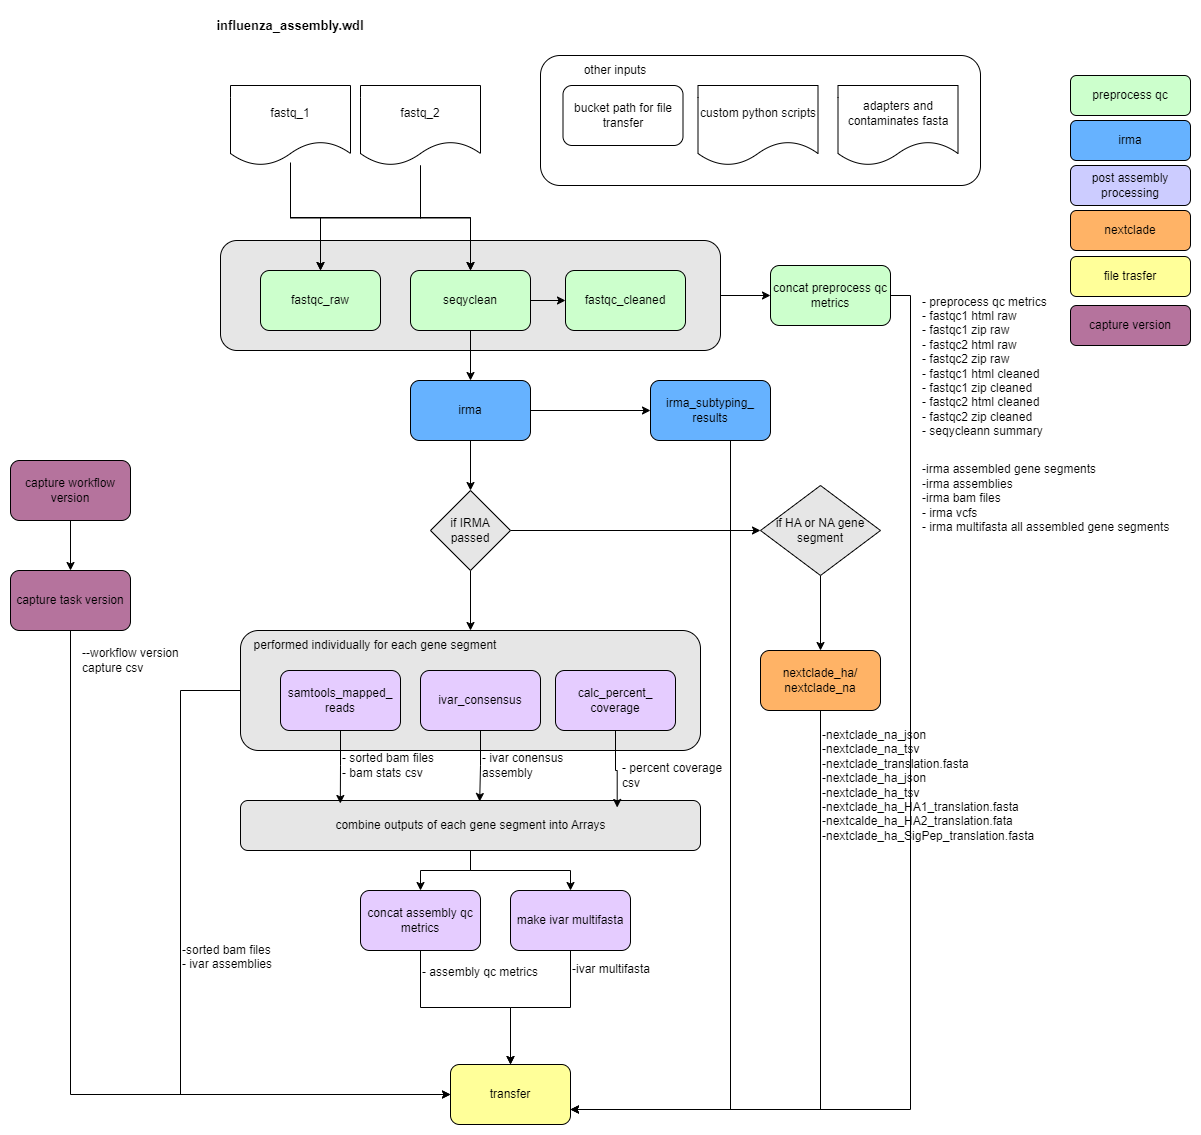

The diagram above was exported from draw.io. Its source (the exported page's mxGraphModel, read from the mxfile embedded in the PNG):
<mxGraphModel dx="2284" dy="738" grid="1" gridSize="10" guides="1" tooltips="1" connect="1" arrows="1" fold="1" page="1" pageScale="1" pageWidth="850" pageHeight="1100" math="0" shadow="0">
  <root>
    <mxCell id="0" />
    <mxCell id="1" parent="0" />
    <mxCell id="QRRXHA_sjK1AmHLr36h0-22" style="edgeStyle=orthogonalEdgeStyle;rounded=0;orthogonalLoop=1;jettySize=auto;html=1;entryX=0.5;entryY=0;entryDx=0;entryDy=0;" parent="1" source="QRRXHA_sjK1AmHLr36h0-15" target="ggyO0KAo76pjYAjJ0Oas-26" edge="1">
      <mxGeometry relative="1" as="geometry" />
    </mxCell>
    <mxCell id="QRRXHA_sjK1AmHLr36h0-23" style="edgeStyle=orthogonalEdgeStyle;rounded=0;orthogonalLoop=1;jettySize=auto;html=1;entryX=0.5;entryY=0;entryDx=0;entryDy=0;" parent="1" source="QRRXHA_sjK1AmHLr36h0-15" target="3Dl1jNne3v0ACpfftUgi-1" edge="1">
      <mxGeometry relative="1" as="geometry" />
    </mxCell>
    <mxCell id="QRRXHA_sjK1AmHLr36h0-15" value="" style="rounded=1;whiteSpace=wrap;html=1;fillColor=#E6E6E6;" parent="1" vertex="1">
      <mxGeometry x="100" y="860" width="460" height="50" as="geometry" />
    </mxCell>
    <mxCell id="ggyO0KAo76pjYAjJ0Oas-55" style="edgeStyle=orthogonalEdgeStyle;rounded=0;orthogonalLoop=1;jettySize=auto;html=1;entryX=0;entryY=0.5;entryDx=0;entryDy=0;" parent="1" source="ggyO0KAo76pjYAjJ0Oas-54" target="ggyO0KAo76pjYAjJ0Oas-11" edge="1">
      <mxGeometry relative="1" as="geometry" />
    </mxCell>
    <mxCell id="ggyO0KAo76pjYAjJ0Oas-54" value="" style="rounded=1;whiteSpace=wrap;html=1;fillColor=#E6E6E6;" parent="1" vertex="1">
      <mxGeometry x="80" y="300" width="500" height="110" as="geometry" />
    </mxCell>
    <mxCell id="ggyO0KAo76pjYAjJ0Oas-59" style="edgeStyle=orthogonalEdgeStyle;rounded=0;orthogonalLoop=1;jettySize=auto;html=1;entryX=0;entryY=0.5;entryDx=0;entryDy=0;" parent="1" source="ggyO0KAo76pjYAjJ0Oas-25" target="ggyO0KAo76pjYAjJ0Oas-28" edge="1">
      <mxGeometry relative="1" as="geometry">
        <Array as="points">
          <mxPoint x="40" y="750" />
          <mxPoint x="40" y="1154" />
        </Array>
      </mxGeometry>
    </mxCell>
    <mxCell id="ggyO0KAo76pjYAjJ0Oas-25" value="" style="rounded=1;whiteSpace=wrap;html=1;fillColor=#E6E6E6;" parent="1" vertex="1">
      <mxGeometry x="100" y="690" width="460" height="120" as="geometry" />
    </mxCell>
    <mxCell id="ggyO0KAo76pjYAjJ0Oas-7" value="" style="rounded=1;whiteSpace=wrap;html=1;" parent="1" vertex="1">
      <mxGeometry x="400" y="115" width="440" height="130" as="geometry" />
    </mxCell>
    <mxCell id="ggyO0KAo76pjYAjJ0Oas-1" value="influenza_assembly.wdl" style="text;html=1;align=center;verticalAlign=middle;whiteSpace=wrap;rounded=0;fontStyle=1;fontSize=13;" parent="1" vertex="1">
      <mxGeometry x="120" y="70" width="60" height="30" as="geometry" />
    </mxCell>
    <mxCell id="ggyO0KAo76pjYAjJ0Oas-2" value="custom python scripts" style="shape=document;whiteSpace=wrap;html=1;boundedLbl=1;" parent="1" vertex="1">
      <mxGeometry x="557.5" y="145" width="120" height="80" as="geometry" />
    </mxCell>
    <mxCell id="ggyO0KAo76pjYAjJ0Oas-29" style="edgeStyle=orthogonalEdgeStyle;rounded=0;orthogonalLoop=1;jettySize=auto;html=1;entryX=0.5;entryY=0;entryDx=0;entryDy=0;" parent="1" source="ggyO0KAo76pjYAjJ0Oas-3" target="ggyO0KAo76pjYAjJ0Oas-9" edge="1">
      <mxGeometry relative="1" as="geometry" />
    </mxCell>
    <mxCell id="ggyO0KAo76pjYAjJ0Oas-30" style="edgeStyle=orthogonalEdgeStyle;rounded=0;orthogonalLoop=1;jettySize=auto;html=1;" parent="1" target="ggyO0KAo76pjYAjJ0Oas-10" edge="1">
      <mxGeometry relative="1" as="geometry">
        <mxPoint x="150" y="222" as="sourcePoint" />
        <mxPoint x="330" y="327" as="targetPoint" />
        <Array as="points">
          <mxPoint x="150" y="277" />
          <mxPoint x="330" y="277" />
        </Array>
      </mxGeometry>
    </mxCell>
    <mxCell id="ggyO0KAo76pjYAjJ0Oas-3" value="fastq_1" style="shape=document;whiteSpace=wrap;html=1;boundedLbl=1;" parent="1" vertex="1">
      <mxGeometry x="90" y="145" width="120" height="80" as="geometry" />
    </mxCell>
    <mxCell id="ggyO0KAo76pjYAjJ0Oas-31" style="edgeStyle=orthogonalEdgeStyle;rounded=0;orthogonalLoop=1;jettySize=auto;html=1;entryX=0.5;entryY=0;entryDx=0;entryDy=0;" parent="1" source="ggyO0KAo76pjYAjJ0Oas-4" target="ggyO0KAo76pjYAjJ0Oas-9" edge="1">
      <mxGeometry relative="1" as="geometry" />
    </mxCell>
    <mxCell id="ggyO0KAo76pjYAjJ0Oas-32" style="edgeStyle=orthogonalEdgeStyle;rounded=0;orthogonalLoop=1;jettySize=auto;html=1;entryX=0.5;entryY=0;entryDx=0;entryDy=0;" parent="1" source="ggyO0KAo76pjYAjJ0Oas-4" target="ggyO0KAo76pjYAjJ0Oas-10" edge="1">
      <mxGeometry relative="1" as="geometry" />
    </mxCell>
    <mxCell id="ggyO0KAo76pjYAjJ0Oas-4" value="fastq_2" style="shape=document;whiteSpace=wrap;html=1;boundedLbl=1;" parent="1" vertex="1">
      <mxGeometry x="220" y="145" width="120" height="80" as="geometry" />
    </mxCell>
    <mxCell id="ggyO0KAo76pjYAjJ0Oas-5" value="adapters and contaminates fasta" style="shape=document;whiteSpace=wrap;html=1;boundedLbl=1;" parent="1" vertex="1">
      <mxGeometry x="697.5" y="145" width="120" height="80" as="geometry" />
    </mxCell>
    <mxCell id="ggyO0KAo76pjYAjJ0Oas-6" value="bucket path for file transfer" style="rounded=1;whiteSpace=wrap;html=1;" parent="1" vertex="1">
      <mxGeometry x="422.5" y="145" width="120" height="60" as="geometry" />
    </mxCell>
    <mxCell id="ggyO0KAo76pjYAjJ0Oas-8" value="other inputs" style="text;html=1;align=center;verticalAlign=middle;whiteSpace=wrap;rounded=0;" parent="1" vertex="1">
      <mxGeometry x="425" y="115" width="100" height="30" as="geometry" />
    </mxCell>
    <mxCell id="ggyO0KAo76pjYAjJ0Oas-9" value="fastqc_raw" style="rounded=1;whiteSpace=wrap;html=1;fillColor=#CCFFCC;" parent="1" vertex="1">
      <mxGeometry x="120" y="330" width="120" height="60" as="geometry" />
    </mxCell>
    <mxCell id="ggyO0KAo76pjYAjJ0Oas-33" style="edgeStyle=orthogonalEdgeStyle;rounded=0;orthogonalLoop=1;jettySize=auto;html=1;entryX=0.5;entryY=0;entryDx=0;entryDy=0;" parent="1" source="ggyO0KAo76pjYAjJ0Oas-10" target="ggyO0KAo76pjYAjJ0Oas-12" edge="1">
      <mxGeometry relative="1" as="geometry" />
    </mxCell>
    <mxCell id="ggyO0KAo76pjYAjJ0Oas-53" style="edgeStyle=orthogonalEdgeStyle;rounded=0;orthogonalLoop=1;jettySize=auto;html=1;entryX=0;entryY=0.5;entryDx=0;entryDy=0;" parent="1" source="ggyO0KAo76pjYAjJ0Oas-10" target="ggyO0KAo76pjYAjJ0Oas-14" edge="1">
      <mxGeometry relative="1" as="geometry" />
    </mxCell>
    <mxCell id="ggyO0KAo76pjYAjJ0Oas-10" value="seqyclean" style="rounded=1;whiteSpace=wrap;html=1;fillColor=#CCFFCC;" parent="1" vertex="1">
      <mxGeometry x="270" y="330" width="120" height="60" as="geometry" />
    </mxCell>
    <mxCell id="QRRXHA_sjK1AmHLr36h0-33" style="edgeStyle=orthogonalEdgeStyle;rounded=0;orthogonalLoop=1;jettySize=auto;html=1;entryX=1;entryY=0.75;entryDx=0;entryDy=0;" parent="1" source="ggyO0KAo76pjYAjJ0Oas-11" target="ggyO0KAo76pjYAjJ0Oas-28" edge="1">
      <mxGeometry relative="1" as="geometry">
        <Array as="points">
          <mxPoint x="770" y="355" />
          <mxPoint x="770" y="1169" />
        </Array>
      </mxGeometry>
    </mxCell>
    <mxCell id="ggyO0KAo76pjYAjJ0Oas-11" value="concat preprocess qc metrics" style="rounded=1;whiteSpace=wrap;html=1;fillColor=#CCFFCC;" parent="1" vertex="1">
      <mxGeometry x="630" y="325" width="120" height="60" as="geometry" />
    </mxCell>
    <mxCell id="ggyO0KAo76pjYAjJ0Oas-34" style="edgeStyle=orthogonalEdgeStyle;rounded=0;orthogonalLoop=1;jettySize=auto;html=1;" parent="1" source="ggyO0KAo76pjYAjJ0Oas-12" target="ggyO0KAo76pjYAjJ0Oas-19" edge="1">
      <mxGeometry relative="1" as="geometry" />
    </mxCell>
    <mxCell id="ggyO0KAo76pjYAjJ0Oas-37" style="edgeStyle=orthogonalEdgeStyle;rounded=0;orthogonalLoop=1;jettySize=auto;html=1;entryX=0.5;entryY=0;entryDx=0;entryDy=0;" parent="1" source="ggyO0KAo76pjYAjJ0Oas-12" target="ggyO0KAo76pjYAjJ0Oas-20" edge="1">
      <mxGeometry relative="1" as="geometry" />
    </mxCell>
    <mxCell id="ggyO0KAo76pjYAjJ0Oas-12" value="irma" style="rounded=1;whiteSpace=wrap;html=1;fillColor=#66B2FF;" parent="1" vertex="1">
      <mxGeometry x="270" y="440" width="120" height="60" as="geometry" />
    </mxCell>
    <mxCell id="ggyO0KAo76pjYAjJ0Oas-13" value="preprocess qc" style="rounded=1;whiteSpace=wrap;html=1;fillColor=#CCFFCC;" parent="1" vertex="1">
      <mxGeometry x="930" y="135" width="120" height="40" as="geometry" />
    </mxCell>
    <mxCell id="ggyO0KAo76pjYAjJ0Oas-14" value="fastqc_cleaned" style="rounded=1;whiteSpace=wrap;html=1;fillColor=#CCFFCC;" parent="1" vertex="1">
      <mxGeometry x="425" y="330" width="120" height="60" as="geometry" />
    </mxCell>
    <mxCell id="ggyO0KAo76pjYAjJ0Oas-15" value="irma" style="rounded=1;whiteSpace=wrap;html=1;fillColor=#66B2FF;" parent="1" vertex="1">
      <mxGeometry x="930" y="180" width="120" height="40" as="geometry" />
    </mxCell>
    <mxCell id="ggyO0KAo76pjYAjJ0Oas-16" value="post assembly processing" style="rounded=1;whiteSpace=wrap;html=1;fillColor=#CCCCFF;" parent="1" vertex="1">
      <mxGeometry x="930" y="225" width="120" height="40" as="geometry" />
    </mxCell>
    <mxCell id="ggyO0KAo76pjYAjJ0Oas-17" value="nextclade" style="rounded=1;whiteSpace=wrap;html=1;fillColor=#FFB366;" parent="1" vertex="1">
      <mxGeometry x="930" y="270" width="120" height="40" as="geometry" />
    </mxCell>
    <mxCell id="ggyO0KAo76pjYAjJ0Oas-18" value="file trasfer" style="rounded=1;whiteSpace=wrap;html=1;fillColor=#FFFF99;" parent="1" vertex="1">
      <mxGeometry x="930" y="316" width="120" height="40" as="geometry" />
    </mxCell>
    <mxCell id="QRRXHA_sjK1AmHLr36h0-32" style="edgeStyle=orthogonalEdgeStyle;rounded=0;orthogonalLoop=1;jettySize=auto;html=1;entryX=1;entryY=0.75;entryDx=0;entryDy=0;" parent="1" source="ggyO0KAo76pjYAjJ0Oas-19" target="ggyO0KAo76pjYAjJ0Oas-28" edge="1">
      <mxGeometry relative="1" as="geometry">
        <Array as="points">
          <mxPoint x="590" y="1169" />
        </Array>
      </mxGeometry>
    </mxCell>
    <mxCell id="ggyO0KAo76pjYAjJ0Oas-19" value="irma_subtyping_&lt;div&gt;results&lt;/div&gt;" style="rounded=1;whiteSpace=wrap;html=1;fillColor=#66B2FF;" parent="1" vertex="1">
      <mxGeometry x="510" y="440" width="120" height="60" as="geometry" />
    </mxCell>
    <mxCell id="ggyO0KAo76pjYAjJ0Oas-40" style="edgeStyle=orthogonalEdgeStyle;rounded=0;orthogonalLoop=1;jettySize=auto;html=1;" parent="1" source="ggyO0KAo76pjYAjJ0Oas-20" target="ggyO0KAo76pjYAjJ0Oas-25" edge="1">
      <mxGeometry relative="1" as="geometry" />
    </mxCell>
    <mxCell id="ggyO0KAo76pjYAjJ0Oas-44" style="edgeStyle=orthogonalEdgeStyle;rounded=0;orthogonalLoop=1;jettySize=auto;html=1;entryX=0;entryY=0.5;entryDx=0;entryDy=0;" parent="1" source="ggyO0KAo76pjYAjJ0Oas-20" target="ggyO0KAo76pjYAjJ0Oas-24" edge="1">
      <mxGeometry relative="1" as="geometry" />
    </mxCell>
    <mxCell id="ggyO0KAo76pjYAjJ0Oas-20" value="if IRMA passed" style="rhombus;whiteSpace=wrap;html=1;fillColor=#E6E6E6;" parent="1" vertex="1">
      <mxGeometry x="290" y="550" width="80" height="80" as="geometry" />
    </mxCell>
    <mxCell id="ggyO0KAo76pjYAjJ0Oas-21" value="samtools_mapped_&lt;div&gt;reads&lt;/div&gt;" style="rounded=1;whiteSpace=wrap;html=1;fillColor=#E5CCFF;" parent="1" vertex="1">
      <mxGeometry x="140" y="730" width="120" height="60" as="geometry" />
    </mxCell>
    <mxCell id="ggyO0KAo76pjYAjJ0Oas-22" value="ivar_consensus" style="rounded=1;whiteSpace=wrap;html=1;fillColor=#E5CCFF;" parent="1" vertex="1">
      <mxGeometry x="280" y="730" width="120" height="60" as="geometry" />
    </mxCell>
    <mxCell id="ggyO0KAo76pjYAjJ0Oas-23" value="calc_percent_&lt;div&gt;coverage&lt;/div&gt;" style="rounded=1;whiteSpace=wrap;html=1;fillColor=#E5CCFF;" parent="1" vertex="1">
      <mxGeometry x="415" y="730" width="120" height="60" as="geometry" />
    </mxCell>
    <mxCell id="ggyO0KAo76pjYAjJ0Oas-45" style="edgeStyle=orthogonalEdgeStyle;rounded=0;orthogonalLoop=1;jettySize=auto;html=1;" parent="1" source="ggyO0KAo76pjYAjJ0Oas-24" target="ggyO0KAo76pjYAjJ0Oas-27" edge="1">
      <mxGeometry relative="1" as="geometry" />
    </mxCell>
    <mxCell id="ggyO0KAo76pjYAjJ0Oas-24" value="if HA or NA gene segment" style="rhombus;whiteSpace=wrap;html=1;fillColor=#E6E6E6;" parent="1" vertex="1">
      <mxGeometry x="620" y="545" width="120" height="90" as="geometry" />
    </mxCell>
    <mxCell id="ggyO0KAo76pjYAjJ0Oas-46" style="edgeStyle=orthogonalEdgeStyle;rounded=0;orthogonalLoop=1;jettySize=auto;html=1;entryX=0.5;entryY=0;entryDx=0;entryDy=0;" parent="1" source="ggyO0KAo76pjYAjJ0Oas-26" target="ggyO0KAo76pjYAjJ0Oas-28" edge="1">
      <mxGeometry relative="1" as="geometry" />
    </mxCell>
    <mxCell id="ggyO0KAo76pjYAjJ0Oas-26" value="concat assembly qc metrics" style="rounded=1;whiteSpace=wrap;html=1;fillColor=#E5CCFF;" parent="1" vertex="1">
      <mxGeometry x="220" y="950" width="120" height="60" as="geometry" />
    </mxCell>
    <mxCell id="QRRXHA_sjK1AmHLr36h0-29" style="edgeStyle=orthogonalEdgeStyle;rounded=0;orthogonalLoop=1;jettySize=auto;html=1;entryX=1;entryY=0.75;entryDx=0;entryDy=0;" parent="1" source="ggyO0KAo76pjYAjJ0Oas-27" target="ggyO0KAo76pjYAjJ0Oas-28" edge="1">
      <mxGeometry relative="1" as="geometry">
        <Array as="points">
          <mxPoint x="680" y="1169" />
        </Array>
      </mxGeometry>
    </mxCell>
    <mxCell id="ggyO0KAo76pjYAjJ0Oas-27" value="nextclade_ha/&lt;div&gt;nextclade_na&lt;/div&gt;" style="rounded=1;whiteSpace=wrap;html=1;fillColor=#FFB366;" parent="1" vertex="1">
      <mxGeometry x="620" y="710" width="120" height="60" as="geometry" />
    </mxCell>
    <mxCell id="ggyO0KAo76pjYAjJ0Oas-28" value="transfer" style="rounded=1;whiteSpace=wrap;html=1;fillColor=#FFFF99;" parent="1" vertex="1">
      <mxGeometry x="310" y="1124" width="120" height="60" as="geometry" />
    </mxCell>
    <mxCell id="ggyO0KAo76pjYAjJ0Oas-41" value="performed individually for each gene segment" style="text;html=1;align=center;verticalAlign=middle;whiteSpace=wrap;rounded=0;" parent="1" vertex="1">
      <mxGeometry x="90" y="690" width="290" height="30" as="geometry" />
    </mxCell>
    <mxCell id="ggyO0KAo76pjYAjJ0Oas-61" value="- preprocess qc metrics&lt;div&gt;- fastqc1 html raw&lt;/div&gt;&lt;div&gt;- fastqc1 zip raw&lt;/div&gt;&lt;div&gt;- fastqc2 html raw&lt;/div&gt;&lt;div&gt;- fastqc2 zip raw&lt;/div&gt;&lt;div&gt;&lt;div&gt;- fastqc1 html cleaned&lt;/div&gt;&lt;div&gt;- fastqc1 zip cleaned&lt;/div&gt;&lt;div&gt;- fastqc2 html cleaned&lt;/div&gt;&lt;div&gt;- fastqc2 zip cleaned&lt;/div&gt;&lt;/div&gt;&lt;div style=&quot;&quot;&gt;- seqycleann summary&lt;/div&gt;" style="text;html=1;align=left;verticalAlign=middle;whiteSpace=wrap;rounded=0;" parent="1" vertex="1">
      <mxGeometry x="780" y="356" width="160" height="140" as="geometry" />
    </mxCell>
    <mxCell id="ggyO0KAo76pjYAjJ0Oas-62" value="-nextclade_na_json&lt;div&gt;-nextclade_na_tsv&lt;/div&gt;&lt;div&gt;-nextclade_translation.fasta&lt;/div&gt;&lt;div&gt;-nextclade_ha_json&lt;/div&gt;&lt;div&gt;-nextclade_ha_tsv&lt;/div&gt;&lt;div&gt;-nextclade_ha_HA1_translation.fasta&lt;/div&gt;&lt;div&gt;-nextcalde_ha_HA2_translation.fata&lt;/div&gt;&lt;div&gt;-nextclade_ha_SigPep_translation.fasta&lt;/div&gt;" style="text;html=1;align=left;verticalAlign=middle;whiteSpace=wrap;rounded=0;" parent="1" vertex="1">
      <mxGeometry x="680" y="800" width="220" height="90" as="geometry" />
    </mxCell>
    <mxCell id="ggyO0KAo76pjYAjJ0Oas-66" value="-irma assembled gene segments&lt;div&gt;-irma assemblies&lt;/div&gt;&lt;div&gt;-irma bam files&lt;/div&gt;&lt;div&gt;- irma vcfs&lt;/div&gt;&lt;div&gt;- irma multifasta all assembled gene segments&lt;/div&gt;&lt;div&gt;&lt;br&gt;&lt;/div&gt;" style="text;html=1;align=left;verticalAlign=middle;whiteSpace=wrap;rounded=0;" parent="1" vertex="1">
      <mxGeometry x="780" y="520" width="260" height="90" as="geometry" />
    </mxCell>
    <mxCell id="ggyO0KAo76pjYAjJ0Oas-67" value="-sorted bam files&lt;div&gt;- ivar assemblies&lt;/div&gt;&lt;div&gt;&lt;br&gt;&lt;/div&gt;" style="text;html=1;align=left;verticalAlign=middle;whiteSpace=wrap;rounded=0;" parent="1" vertex="1">
      <mxGeometry x="40" y="979" width="110" height="90" as="geometry" />
    </mxCell>
    <mxCell id="ggyO0KAo76pjYAjJ0Oas-68" value="- assembly qc metrics&lt;div&gt;&lt;br&gt;&lt;/div&gt;" style="text;html=1;align=left;verticalAlign=middle;whiteSpace=wrap;rounded=0;" parent="1" vertex="1">
      <mxGeometry x="280" y="994" width="140" height="90" as="geometry" />
    </mxCell>
    <mxCell id="QRRXHA_sjK1AmHLr36h0-26" style="edgeStyle=orthogonalEdgeStyle;rounded=0;orthogonalLoop=1;jettySize=auto;html=1;entryX=0.5;entryY=0;entryDx=0;entryDy=0;" parent="1" source="3Dl1jNne3v0ACpfftUgi-1" target="ggyO0KAo76pjYAjJ0Oas-28" edge="1">
      <mxGeometry relative="1" as="geometry" />
    </mxCell>
    <mxCell id="3Dl1jNne3v0ACpfftUgi-1" value="make ivar multifasta" style="rounded=1;whiteSpace=wrap;html=1;fillColor=#E5CCFF;" parent="1" vertex="1">
      <mxGeometry x="370" y="950" width="120" height="60" as="geometry" />
    </mxCell>
    <mxCell id="QRRXHA_sjK1AmHLr36h0-1" value="capture version" style="rounded=1;whiteSpace=wrap;html=1;fillColor=#B5739D;" parent="1" vertex="1">
      <mxGeometry x="930" y="365" width="120" height="40" as="geometry" />
    </mxCell>
    <mxCell id="QRRXHA_sjK1AmHLr36h0-40" style="edgeStyle=orthogonalEdgeStyle;rounded=0;orthogonalLoop=1;jettySize=auto;html=1;" parent="1" source="QRRXHA_sjK1AmHLr36h0-2" target="QRRXHA_sjK1AmHLr36h0-3" edge="1">
      <mxGeometry relative="1" as="geometry" />
    </mxCell>
    <mxCell id="QRRXHA_sjK1AmHLr36h0-2" value="capture workflow version" style="rounded=1;whiteSpace=wrap;html=1;fillColor=#B5739D;" parent="1" vertex="1">
      <mxGeometry x="-130" y="520" width="120" height="60" as="geometry" />
    </mxCell>
    <mxCell id="R7oTghvizedMjVPUL3Eb-1" style="edgeStyle=orthogonalEdgeStyle;rounded=0;orthogonalLoop=1;jettySize=auto;html=1;entryX=0;entryY=0.5;entryDx=0;entryDy=0;" edge="1" parent="1" source="QRRXHA_sjK1AmHLr36h0-3" target="ggyO0KAo76pjYAjJ0Oas-28">
      <mxGeometry relative="1" as="geometry">
        <Array as="points">
          <mxPoint x="-70" y="1154" />
        </Array>
      </mxGeometry>
    </mxCell>
    <mxCell id="QRRXHA_sjK1AmHLr36h0-3" value="capture task version" style="rounded=1;whiteSpace=wrap;html=1;fillColor=#B5739D;" parent="1" vertex="1">
      <mxGeometry x="-130" y="630" width="120" height="60" as="geometry" />
    </mxCell>
    <mxCell id="QRRXHA_sjK1AmHLr36h0-8" value="combine outputs of each gene segment into Arrays" style="text;html=1;align=center;verticalAlign=middle;whiteSpace=wrap;rounded=0;" parent="1" vertex="1">
      <mxGeometry x="137.5" y="870" width="385" height="30" as="geometry" />
    </mxCell>
    <mxCell id="QRRXHA_sjK1AmHLr36h0-12" value="- sorted bam files&lt;div&gt;- bam stats csv&lt;/div&gt;" style="text;html=1;align=left;verticalAlign=middle;whiteSpace=wrap;rounded=0;" parent="1" vertex="1">
      <mxGeometry x="200" y="810" width="110" height="30" as="geometry" />
    </mxCell>
    <mxCell id="QRRXHA_sjK1AmHLr36h0-13" value="- ivar conensus assembly" style="text;html=1;align=left;verticalAlign=middle;whiteSpace=wrap;rounded=0;" parent="1" vertex="1">
      <mxGeometry x="340" y="810" width="110" height="30" as="geometry" />
    </mxCell>
    <mxCell id="QRRXHA_sjK1AmHLr36h0-16" style="edgeStyle=orthogonalEdgeStyle;rounded=0;orthogonalLoop=1;jettySize=auto;html=1;entryX=0.217;entryY=0.06;entryDx=0;entryDy=0;entryPerimeter=0;" parent="1" source="ggyO0KAo76pjYAjJ0Oas-21" target="QRRXHA_sjK1AmHLr36h0-15" edge="1">
      <mxGeometry relative="1" as="geometry" />
    </mxCell>
    <mxCell id="QRRXHA_sjK1AmHLr36h0-17" style="edgeStyle=orthogonalEdgeStyle;rounded=0;orthogonalLoop=1;jettySize=auto;html=1;entryX=0.52;entryY=0.02;entryDx=0;entryDy=0;entryPerimeter=0;" parent="1" source="ggyO0KAo76pjYAjJ0Oas-22" target="QRRXHA_sjK1AmHLr36h0-15" edge="1">
      <mxGeometry relative="1" as="geometry" />
    </mxCell>
    <mxCell id="QRRXHA_sjK1AmHLr36h0-18" style="edgeStyle=orthogonalEdgeStyle;rounded=0;orthogonalLoop=1;jettySize=auto;html=1;entryX=0.881;entryY=-0.1;entryDx=0;entryDy=0;entryPerimeter=0;" parent="1" source="ggyO0KAo76pjYAjJ0Oas-23" target="QRRXHA_sjK1AmHLr36h0-8" edge="1">
      <mxGeometry relative="1" as="geometry" />
    </mxCell>
    <mxCell id="QRRXHA_sjK1AmHLr36h0-20" value="- percent coverage csv" style="text;html=1;align=left;verticalAlign=middle;whiteSpace=wrap;rounded=0;" parent="1" vertex="1">
      <mxGeometry x="480" y="820" width="110" height="30" as="geometry" />
    </mxCell>
    <mxCell id="QRRXHA_sjK1AmHLr36h0-27" value="-ivar multifasta" style="text;html=1;align=left;verticalAlign=middle;whiteSpace=wrap;rounded=0;" parent="1" vertex="1">
      <mxGeometry x="430" y="1014" width="110" height="30" as="geometry" />
    </mxCell>
    <mxCell id="R7oTghvizedMjVPUL3Eb-2" value="--workflow version capture csv" style="text;html=1;align=left;verticalAlign=middle;whiteSpace=wrap;rounded=0;" vertex="1" parent="1">
      <mxGeometry x="-60" y="700" width="130" height="40" as="geometry" />
    </mxCell>
  </root>
</mxGraphModel>